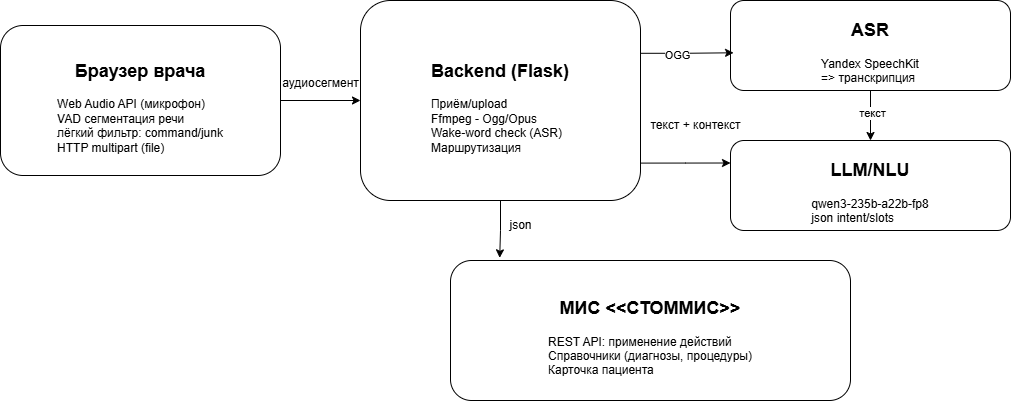

The diagram above was exported from draw.io. Its source (the exported page's mxGraphModel, read from the mxfile embedded in the PNG):
<mxGraphModel dx="1322" dy="1469" grid="1" gridSize="10" guides="1" tooltips="1" connect="1" arrows="1" fold="1" page="1" pageScale="1" pageWidth="850" pageHeight="1100" math="0" shadow="0">
  <root>
    <mxCell id="0" />
    <mxCell id="1" parent="0" />
    <mxCell id="ZF8gaxuw4jjyr6VTaV9e-8" style="edgeStyle=orthogonalEdgeStyle;rounded=0;orthogonalLoop=1;jettySize=auto;html=1;" edge="1" parent="1" source="Vhr2fe9CxvnkO7d5g0GQ-4" target="Vhr2fe9CxvnkO7d5g0GQ-5">
      <mxGeometry relative="1" as="geometry" />
    </mxCell>
    <mxCell id="Vhr2fe9CxvnkO7d5g0GQ-4" value="&lt;h2&gt;Браузер врача&lt;/h2&gt;&lt;div style=&quot;text-align: left;&quot;&gt;Web Audio API (микрофон)&lt;/div&gt;&lt;div style=&quot;text-align: left;&quot;&gt;VAD сегментация речи&lt;/div&gt;&lt;div style=&quot;text-align: left;&quot;&gt;лёгкий фильтр: command/junk&lt;/div&gt;&lt;div style=&quot;text-align: left;&quot;&gt;HTTP multipart (file)&lt;/div&gt;" style="rounded=1;whiteSpace=wrap;html=1;" parent="1" vertex="1">
      <mxGeometry x="40" y="525" width="280" height="150" as="geometry" />
    </mxCell>
    <mxCell id="ZF8gaxuw4jjyr6VTaV9e-6" style="edgeStyle=orthogonalEdgeStyle;rounded=0;orthogonalLoop=1;jettySize=auto;html=1;entryX=0;entryY=0.25;entryDx=0;entryDy=0;exitX=1;exitY=0.813;exitDx=0;exitDy=0;exitPerimeter=0;" edge="1" parent="1" source="Vhr2fe9CxvnkO7d5g0GQ-5" target="Vhr2fe9CxvnkO7d5g0GQ-6">
      <mxGeometry relative="1" as="geometry" />
    </mxCell>
    <mxCell id="Vhr2fe9CxvnkO7d5g0GQ-5" value="&lt;h2&gt;Backend (Flask)&lt;/h2&gt;&lt;div style=&quot;text-align: left;&quot;&gt;Приём/upload&lt;/div&gt;&lt;div style=&quot;text-align: left;&quot;&gt;Ffmpeg - Ogg/Opus&lt;/div&gt;&lt;div style=&quot;text-align: left;&quot;&gt;Wake-word check (ASR)&lt;/div&gt;&lt;div style=&quot;text-align: left;&quot;&gt;Маршрутизация&lt;/div&gt;" style="rounded=1;whiteSpace=wrap;html=1;" parent="1" vertex="1">
      <mxGeometry x="400" y="500" width="280" height="200" as="geometry" />
    </mxCell>
    <mxCell id="Vhr2fe9CxvnkO7d5g0GQ-6" value="&lt;h2&gt;LLM/NLU&lt;/h2&gt;&lt;div style=&quot;text-align: left;&quot;&gt;qwen3-235b-a22b-fp8&lt;/div&gt;&lt;div style=&quot;text-align: left;&quot;&gt;json intent/slots&lt;/div&gt;" style="rounded=1;whiteSpace=wrap;html=1;" parent="1" vertex="1">
      <mxGeometry x="770" y="640" width="280" height="90" as="geometry" />
    </mxCell>
    <mxCell id="ZF8gaxuw4jjyr6VTaV9e-2" style="edgeStyle=orthogonalEdgeStyle;rounded=0;orthogonalLoop=1;jettySize=auto;html=1;entryX=0.5;entryY=0;entryDx=0;entryDy=0;" edge="1" parent="1" source="ZF8gaxuw4jjyr6VTaV9e-1" target="Vhr2fe9CxvnkO7d5g0GQ-6">
      <mxGeometry relative="1" as="geometry" />
    </mxCell>
    <mxCell id="ZF8gaxuw4jjyr6VTaV9e-3" value="текст" style="edgeLabel;html=1;align=center;verticalAlign=middle;resizable=0;points=[];" vertex="1" connectable="0" parent="ZF8gaxuw4jjyr6VTaV9e-2">
      <mxGeometry x="-0.1238" y="1" relative="1" as="geometry">
        <mxPoint as="offset" />
      </mxGeometry>
    </mxCell>
    <mxCell id="ZF8gaxuw4jjyr6VTaV9e-1" value="&lt;h2&gt;ASR&lt;/h2&gt;&lt;div style=&quot;text-align: left;&quot;&gt;Yandex SpeechKit&lt;/div&gt;&lt;div style=&quot;text-align: left;&quot;&gt;=&amp;gt; транскрипция&lt;/div&gt;" style="rounded=1;whiteSpace=wrap;html=1;" vertex="1" parent="1">
      <mxGeometry x="770" y="500" width="280" height="90" as="geometry" />
    </mxCell>
    <mxCell id="ZF8gaxuw4jjyr6VTaV9e-4" style="edgeStyle=orthogonalEdgeStyle;rounded=0;orthogonalLoop=1;jettySize=auto;html=1;entryX=0.011;entryY=0.581;entryDx=0;entryDy=0;entryPerimeter=0;exitX=1.001;exitY=0.264;exitDx=0;exitDy=0;exitPerimeter=0;" edge="1" parent="1" source="Vhr2fe9CxvnkO7d5g0GQ-5" target="ZF8gaxuw4jjyr6VTaV9e-1">
      <mxGeometry relative="1" as="geometry" />
    </mxCell>
    <mxCell id="ZF8gaxuw4jjyr6VTaV9e-5" value="OGG" style="edgeLabel;html=1;align=center;verticalAlign=middle;resizable=0;points=[];" vertex="1" connectable="0" parent="ZF8gaxuw4jjyr6VTaV9e-4">
      <mxGeometry x="-0.2216" y="-1" relative="1" as="geometry">
        <mxPoint as="offset" />
      </mxGeometry>
    </mxCell>
    <mxCell id="ZF8gaxuw4jjyr6VTaV9e-7" value="текст + контекст" style="text;html=1;align=center;verticalAlign=middle;resizable=0;points=[];autosize=1;strokeColor=none;fillColor=none;" vertex="1" parent="1">
      <mxGeometry x="680" y="610" width="110" height="30" as="geometry" />
    </mxCell>
    <mxCell id="ZF8gaxuw4jjyr6VTaV9e-9" value="аудиосегмент" style="text;html=1;align=center;verticalAlign=middle;resizable=0;points=[];autosize=1;strokeColor=none;fillColor=none;" vertex="1" parent="1">
      <mxGeometry x="310" y="568" width="100" height="30" as="geometry" />
    </mxCell>
    <mxCell id="ZF8gaxuw4jjyr6VTaV9e-10" value="&lt;h2&gt;МИС &amp;lt;&amp;lt;СТОММИС&amp;gt;&amp;gt;&lt;/h2&gt;&lt;div style=&quot;text-align: left;&quot;&gt;REST API: применение действий&lt;/div&gt;&lt;div style=&quot;text-align: left;&quot;&gt;Справочники (диагнозы, процедуры)&lt;/div&gt;&lt;div style=&quot;text-align: left;&quot;&gt;Карточка пациента&lt;/div&gt;" style="rounded=1;whiteSpace=wrap;html=1;" vertex="1" parent="1">
      <mxGeometry x="490" y="760" width="400" height="140" as="geometry" />
    </mxCell>
    <mxCell id="ZF8gaxuw4jjyr6VTaV9e-11" style="edgeStyle=orthogonalEdgeStyle;rounded=0;orthogonalLoop=1;jettySize=auto;html=1;entryX=0.123;entryY=-0.019;entryDx=0;entryDy=0;entryPerimeter=0;" edge="1" parent="1" source="Vhr2fe9CxvnkO7d5g0GQ-5" target="ZF8gaxuw4jjyr6VTaV9e-10">
      <mxGeometry relative="1" as="geometry" />
    </mxCell>
    <mxCell id="ZF8gaxuw4jjyr6VTaV9e-12" value="json" style="text;html=1;align=center;verticalAlign=middle;resizable=0;points=[];autosize=1;strokeColor=none;fillColor=none;" vertex="1" parent="1">
      <mxGeometry x="535" y="710" width="50" height="30" as="geometry" />
    </mxCell>
  </root>
</mxGraphModel>